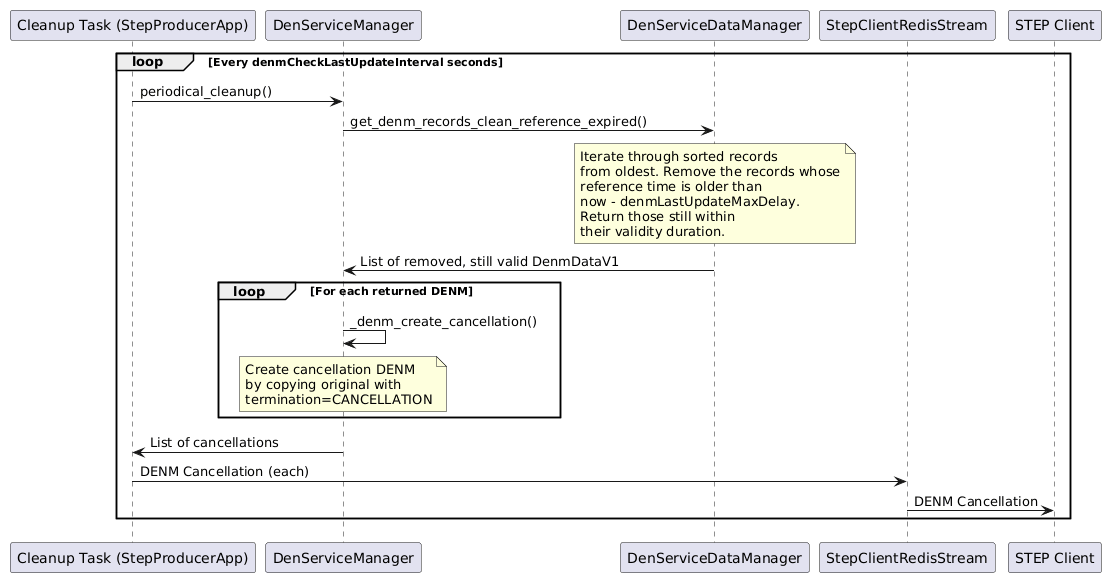

The diagram above was rendered by PlantUML. Its source (embedded in the PNG):
@startuml
participant "Cleanup Task (StepProducerApp)" as CleanupTask
participant "DenServiceManager" as DenManager
participant "DenServiceDataManager" as DenDataManager
participant "StepClientRedisStream" as RedisStream
participant "STEP Client" as Client

loop Every denmCheckLastUpdateInterval seconds
   CleanupTask -> DenManager : periodical_cleanup()
   DenManager -> DenDataManager : get_denm_records_clean_reference_expired()
   note over DenDataManager
      Iterate through sorted records
      from oldest. Remove the records whose
      reference time is older than
      now - denmLastUpdateMaxDelay.
      Return those still within
      their validity duration.
   end note
   DenDataManager -> DenManager : List of removed, still valid DenmDataV1
   loop For each returned DENM
      DenManager -> DenManager : _denm_create_cancellation()
      note over DenManager
         Create cancellation DENM
         by copying original with
         termination=CANCELLATION
      end note
   end loop
   DenManager -> CleanupTask : List of cancellations
   CleanupTask -> RedisStream : DENM Cancellation (each)
   RedisStream -> Client : DENM Cancellation
end loop
@enduml